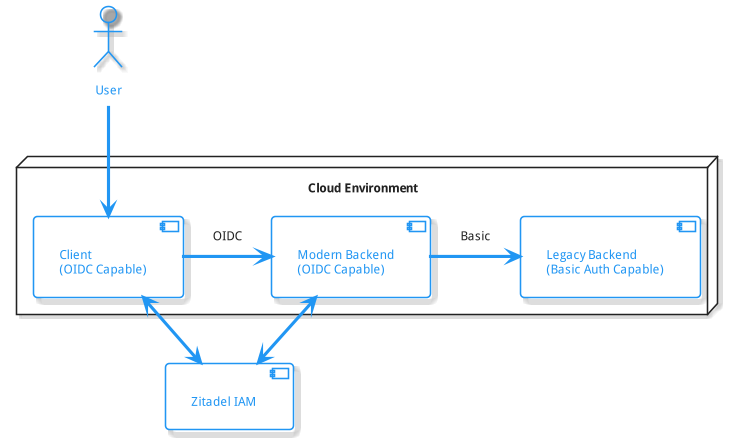

The diagram above was rendered by PlantUML. Its source (embedded in the PNG):
@startuml
!include https://raw.githubusercontent.com/bschwarz/puml-themes/master/themes/materia-outline/puml-theme-materia-outline.puml

actor User as u
component [Zitadel IAM] as i

node "Cloud Environment" {
    component [Client\n(OIDC Capable)] as c
    component [Modern Backend\n(OIDC Capable)] as sa
    component [Legacy Backend\n(Basic Auth Capable)] as sb

    c -> sa : OIDC
    sa -> sb : Basic
}

u --> c
c <--> i
i <--> sa

@enduml